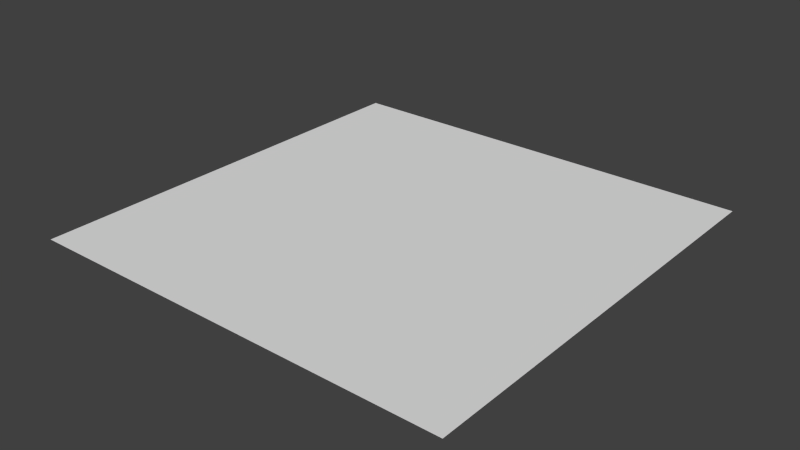 # Source: Plane.blend  (saved by Blender 2.78.0; exported with 4.5.12 LTS)
import bpy
from mathutils import Matrix  # noqa: F401  (used for matrix-valued properties, if any)

bpy.ops.wm.read_factory_settings(use_empty=True)
scene = bpy.context.scene
scene.name = 'Scene'

# ---- collections
col_collection_1 = bpy.data.collections.new('Collection 1'); scene.collection.children.link(col_collection_1)

# ---- world
world_world = bpy.data.worlds.new('World'); scene.world = world_world
world_world.color = (0.05088, 0.05088, 0.05088)
world_world.use_sun_shadow = False
world_world.sun_shadow_jitter_overblur = 0.0
world_world.cycles.sampling_method = 'NONE'
world_world.cycles.sample_map_resolution = 256

# ---- meshes
me_plane = bpy.data.meshes.new('Plane')
me_plane.from_pydata([(-1.0, -1.0, 0.0), (1.0, -1.0, 0.0), (-1.0, 1.0, 0.0), (1.0, 1.0, 0.0)], [], [(0, 1, 3, 2)])
me_plane.use_remesh_preserve_volume = False
me_plane.use_remesh_preserve_attributes = False
me_plane.use_mirror_vertex_groups = False
me_plane.update()

# ---- objects
ob_plane = bpy.data.objects.new('Plane', me_plane)

# ---- transforms, parenting, visibility, modifiers, constraints
ob_plane.location = (0.0, 0.0, 0.0)
ob_plane.lineart.crease_threshold = 0.0

# ---- collection membership
col_collection_1.objects.link(ob_plane)

# ---- scene / render settings (as saved in the file)
scene.frame_start = 1; scene.frame_end = 250; scene.frame_set(1)
scene.render.engine = 'BLENDER_EEVEE_NEXT'
scene.render.image_settings.color_mode = 'RGB'
scene.render.image_settings.compression = 90
scene.render.resolution_percentage = 50
scene.render.dither_intensity = 0.0
scene.cycles.use_denoising = False
scene.cycles.samples = 10
scene.cycles.sampling_pattern = 'TABULATED_SOBOL'
scene.cycles.light_sampling_threshold = 0.0
scene.cycles.use_adaptive_sampling = False
scene.cycles.use_light_tree = False
scene.cycles.blur_glossy = 0.0
scene.cycles.volume_bounces = 1
scene.cycles.pixel_filter_type = 'GAUSSIAN'
scene.cycles.sample_clamp_indirect = 0.0
scene.view_settings.view_transform = 'Standard'
bpy.context.view_layer.update()

# ---- added for rendering (the .blend has no active camera and no usable light): camera, sun
cam_auto = bpy.data.cameras.new('AutoCamera')
cam_auto.lens = 50.0
cam_auto.sensor_width = 36.0
cam_auto.clip_end = 1000.0
ob_auto_camera = bpy.data.objects.new('AutoCamera', cam_auto)
scene.collection.objects.link(ob_auto_camera)
ob_auto_camera.location = (2.61693, -3.14032, 2.09354)
ob_auto_camera.rotation_euler = (1.09748, -7.21219e-08, 0.694738)
scene.camera = ob_auto_camera
light_auto_sun = bpy.data.lights.new('AutoSun', 'SUN')
light_auto_sun.energy = 3.0
light_auto_sun.angle = 0.0523599
ob_auto_sun = bpy.data.objects.new('AutoSun', light_auto_sun)
scene.collection.objects.link(ob_auto_sun)
ob_auto_sun.rotation_euler = (0.872665, 0.174533, 0.523599)
bpy.context.view_layer.update()
